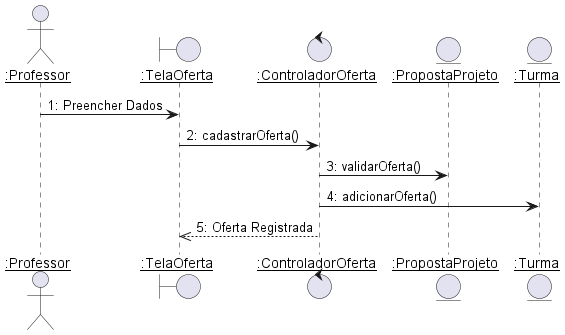

The diagram above was rendered by PlantUML. Its source (embedded in the PNG):
@startuml oferta_projeto
skinparam sequenceParticipant underline

actor ":Professor" as Professor
boundary ":TelaOferta" as TelaOferta
control ":ControladorOferta" as ControladorOferta
entity ":PropostaProjeto" as PropostaProjeto
entity ":Turma" as Turma

Professor -> TelaOferta :1: Preencher Dados
TelaOferta -> ControladorOferta :2: cadastrarOferta()
ControladorOferta -> PropostaProjeto :3: validarOferta()
ControladorOferta -> Turma : 4: adicionarOferta()

ControladorOferta -->> TelaOferta --: 5: Oferta Registrada
@enduml